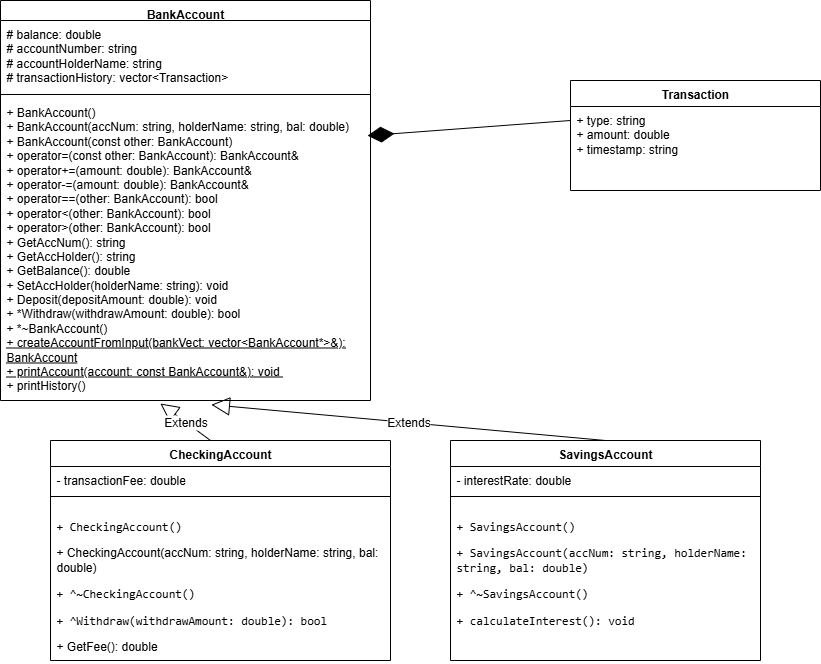

The diagram above was exported from draw.io. Its source (the exported page's mxGraphModel, read from the mxfile embedded in the PNG):
<mxGraphModel dx="809" dy="933" grid="1" gridSize="10" guides="1" tooltips="1" connect="1" arrows="1" fold="1" page="1" pageScale="1" pageWidth="850" pageHeight="1100" math="0" shadow="0">
  <root>
    <mxCell id="0" />
    <mxCell id="1" parent="0" />
    <mxCell id="4rXH1uq9Ab64bKYlFO8A-17" value="BankAccount" style="swimlane;fontStyle=1;align=center;verticalAlign=top;childLayout=stackLayout;horizontal=1;startSize=20;horizontalStack=0;resizeParent=1;resizeParentMax=0;resizeLast=0;collapsible=1;marginBottom=0;whiteSpace=wrap;html=1;" parent="1" vertex="1">
      <mxGeometry x="20" y="40" width="370" height="400" as="geometry" />
    </mxCell>
    <mxCell id="4rXH1uq9Ab64bKYlFO8A-18" value="# balance: double&lt;div&gt;# accountNumber: string&lt;/div&gt;&lt;div&gt;# accountHolderName: string&lt;/div&gt;&lt;div&gt;# transactionHistory: vector&amp;lt;Transaction&amp;gt;&lt;/div&gt;" style="text;strokeColor=none;fillColor=none;align=left;verticalAlign=top;spacingLeft=4;spacingRight=4;overflow=hidden;rotatable=0;points=[[0,0.5],[1,0.5]];portConstraint=eastwest;whiteSpace=wrap;html=1;" parent="4rXH1uq9Ab64bKYlFO8A-17" vertex="1">
      <mxGeometry y="20" width="370" height="70" as="geometry" />
    </mxCell>
    <mxCell id="4rXH1uq9Ab64bKYlFO8A-19" value="" style="line;strokeWidth=1;fillColor=none;align=left;verticalAlign=middle;spacingTop=-1;spacingLeft=3;spacingRight=3;rotatable=0;labelPosition=right;points=[];portConstraint=eastwest;strokeColor=inherit;" parent="4rXH1uq9Ab64bKYlFO8A-17" vertex="1">
      <mxGeometry y="90" width="370" height="8" as="geometry" />
    </mxCell>
    <mxCell id="4rXH1uq9Ab64bKYlFO8A-20" value="+ BankAccount()&lt;div&gt;+ BankAccount(accNum: string, holderName: string, bal: double)&lt;/div&gt;&lt;div&gt;&lt;div&gt;+ BankAccount(const other: BankAccount)&lt;/div&gt;&lt;div&gt;+ operator=(const other: BankAccount): BankAccount&amp;amp;&lt;/div&gt;&lt;div&gt;+ operator+=(amount: double): BankAccount&amp;amp;&lt;/div&gt;&lt;div&gt;&lt;span style=&quot;background-color: transparent; color: light-dark(rgb(0, 0, 0), rgb(255, 255, 255));&quot;&gt;+ operator-=(amount: double): BankAccount&amp;amp;&lt;/span&gt;&lt;/div&gt;&lt;div&gt;+ operator==(other: BankAccount): bool&lt;/div&gt;&lt;div&gt;+ operator&amp;lt;(other: BankAccount): bool&lt;/div&gt;&lt;div&gt;+ operator&amp;gt;(other: BankAccount): bool&lt;/div&gt;&lt;div&gt;+ GetAccNum(): string&lt;/div&gt;&lt;div&gt;+ GetAccHolder(): string&lt;/div&gt;&lt;div&gt;+ GetBalance(): double&lt;/div&gt;&lt;div&gt;+ SetAccHolder(holderName: string): void&lt;/div&gt;&lt;div&gt;+ Deposit(depositAmount: double): void&lt;/div&gt;&lt;div&gt;+ *Withdraw(withdrawAmount: double): bool&lt;/div&gt;&lt;div&gt;+ *~BankAccount()&lt;/div&gt;&lt;div&gt;&lt;u&gt;+ createAccountFromInput(bankVect: vector&amp;lt;BankAccount*&amp;gt;&amp;amp;): BankAccount&lt;/u&gt;&lt;/div&gt;&lt;div&gt;&lt;u&gt;+ printAccount(account: const BankAccount&amp;amp;): void&amp;nbsp;&lt;/u&gt;&lt;/div&gt;&lt;/div&gt;&lt;div&gt;+ printHistory()&lt;/div&gt;" style="text;strokeColor=none;fillColor=none;align=left;verticalAlign=top;spacingLeft=4;spacingRight=4;overflow=hidden;rotatable=0;points=[[0,0.5],[1,0.5]];portConstraint=eastwest;whiteSpace=wrap;html=1;" parent="4rXH1uq9Ab64bKYlFO8A-17" vertex="1">
      <mxGeometry y="98" width="370" height="302" as="geometry" />
    </mxCell>
    <mxCell id="4rXH1uq9Ab64bKYlFO8A-29" value="CheckingAccount" style="swimlane;fontStyle=1;align=center;verticalAlign=top;childLayout=stackLayout;horizontal=1;startSize=26;horizontalStack=0;resizeParent=1;resizeParentMax=0;resizeLast=0;collapsible=1;marginBottom=0;whiteSpace=wrap;html=1;" parent="1" vertex="1">
      <mxGeometry x="70" y="480" width="340" height="220" as="geometry" />
    </mxCell>
    <mxCell id="4rXH1uq9Ab64bKYlFO8A-33" value="Extends" style="endArrow=block;endSize=16;endFill=0;html=1;rounded=0;fontSize=12;curved=1;entryX=0.432;entryY=1.01;entryDx=0;entryDy=0;entryPerimeter=0;" parent="4rXH1uq9Ab64bKYlFO8A-29" target="4rXH1uq9Ab64bKYlFO8A-20" edge="1">
      <mxGeometry width="160" relative="1" as="geometry">
        <mxPoint x="160" as="sourcePoint" />
        <mxPoint x="320" as="targetPoint" />
      </mxGeometry>
    </mxCell>
    <mxCell id="4rXH1uq9Ab64bKYlFO8A-30" value="- transactionFee: double" style="text;strokeColor=none;fillColor=none;align=left;verticalAlign=top;spacingLeft=4;spacingRight=4;overflow=hidden;rotatable=0;points=[[0,0.5],[1,0.5]];portConstraint=eastwest;whiteSpace=wrap;html=1;" parent="4rXH1uq9Ab64bKYlFO8A-29" vertex="1">
      <mxGeometry y="26" width="340" height="26" as="geometry" />
    </mxCell>
    <mxCell id="4rXH1uq9Ab64bKYlFO8A-31" value="" style="line;strokeWidth=1;fillColor=none;align=left;verticalAlign=middle;spacingTop=-1;spacingLeft=3;spacingRight=3;rotatable=0;labelPosition=right;points=[];portConstraint=eastwest;strokeColor=inherit;" parent="4rXH1uq9Ab64bKYlFO8A-29" vertex="1">
      <mxGeometry y="52" width="340" height="8" as="geometry" />
    </mxCell>
    <mxCell id="4rXH1uq9Ab64bKYlFO8A-32" value="&lt;li&gt;&lt;p&gt;&lt;code&gt;+ CheckingAccount()&lt;/code&gt;&lt;/p&gt;&lt;/li&gt;&lt;li&gt;&lt;p&gt;&lt;span style=&quot;background-color: transparent; color: light-dark(rgb(0, 0, 0), rgb(255, 255, 255));&quot;&gt;+ CheckingAccount(accNum: string, holderName: string, bal: double)&lt;/span&gt;&lt;/p&gt;&lt;/li&gt;&lt;li&gt;&lt;p&gt;&lt;code&gt;+ ^~CheckingAccount()&lt;/code&gt;&lt;/p&gt;&lt;/li&gt;&lt;li&gt;&lt;p&gt;&lt;code&gt;+ ^Withdraw(withdrawAmount: double): bool&lt;/code&gt;&lt;/p&gt;&lt;/li&gt;&lt;li&gt;&lt;p&gt;&lt;span style=&quot;background-color: transparent; color: light-dark(rgb(0, 0, 0), rgb(255, 255, 255));&quot;&gt;+ GetFee(): double&lt;/span&gt;&lt;/p&gt;&lt;/li&gt;" style="text;strokeColor=none;fillColor=none;align=left;verticalAlign=top;spacingLeft=4;spacingRight=4;overflow=hidden;rotatable=0;points=[[0,0.5],[1,0.5]];portConstraint=eastwest;whiteSpace=wrap;html=1;" parent="4rXH1uq9Ab64bKYlFO8A-29" vertex="1">
      <mxGeometry y="60" width="340" height="160" as="geometry" />
    </mxCell>
    <mxCell id="4rXH1uq9Ab64bKYlFO8A-34" value="SavingsAccount" style="swimlane;fontStyle=1;align=center;verticalAlign=top;childLayout=stackLayout;horizontal=1;startSize=26;horizontalStack=0;resizeParent=1;resizeParentMax=0;resizeLast=0;collapsible=1;marginBottom=0;whiteSpace=wrap;html=1;" parent="1" vertex="1">
      <mxGeometry x="470" y="480" width="310" height="220" as="geometry" />
    </mxCell>
    <mxCell id="4rXH1uq9Ab64bKYlFO8A-35" value="- interestRate: double" style="text;strokeColor=none;fillColor=none;align=left;verticalAlign=top;spacingLeft=4;spacingRight=4;overflow=hidden;rotatable=0;points=[[0,0.5],[1,0.5]];portConstraint=eastwest;whiteSpace=wrap;html=1;" parent="4rXH1uq9Ab64bKYlFO8A-34" vertex="1">
      <mxGeometry y="26" width="310" height="26" as="geometry" />
    </mxCell>
    <mxCell id="4rXH1uq9Ab64bKYlFO8A-36" value="" style="line;strokeWidth=1;fillColor=none;align=left;verticalAlign=middle;spacingTop=-1;spacingLeft=3;spacingRight=3;rotatable=0;labelPosition=right;points=[];portConstraint=eastwest;strokeColor=inherit;" parent="4rXH1uq9Ab64bKYlFO8A-34" vertex="1">
      <mxGeometry y="52" width="310" height="8" as="geometry" />
    </mxCell>
    <mxCell id="4rXH1uq9Ab64bKYlFO8A-37" value="&lt;li&gt;&lt;p&gt;&lt;code&gt;+ SavingsAccount()&lt;/code&gt;&lt;/p&gt;&lt;/li&gt;&lt;li&gt;&lt;p&gt;&lt;code&gt;+ SavingsAccount(accNum: string, holderName: string, bal: double)&lt;/code&gt;&lt;/p&gt;&lt;/li&gt;&lt;li&gt;&lt;p&gt;&lt;code&gt;+ ^~SavingsAccount()&lt;/code&gt;&lt;/p&gt;&lt;/li&gt;&lt;li&gt;&lt;p&gt;&lt;code&gt;+ calculateInterest(): void&lt;/code&gt;&lt;/p&gt;&lt;/li&gt;" style="text;strokeColor=none;fillColor=none;align=left;verticalAlign=top;spacingLeft=4;spacingRight=4;overflow=hidden;rotatable=0;points=[[0,0.5],[1,0.5]];portConstraint=eastwest;whiteSpace=wrap;html=1;" parent="4rXH1uq9Ab64bKYlFO8A-34" vertex="1">
      <mxGeometry y="60" width="310" height="160" as="geometry" />
    </mxCell>
    <mxCell id="4rXH1uq9Ab64bKYlFO8A-38" value="Extends" style="endArrow=block;endSize=16;endFill=0;html=1;rounded=0;fontSize=12;curved=1;entryX=0.57;entryY=1.014;entryDx=0;entryDy=0;entryPerimeter=0;exitX=0.5;exitY=0;exitDx=0;exitDy=0;" parent="1" source="4rXH1uq9Ab64bKYlFO8A-34" target="4rXH1uq9Ab64bKYlFO8A-20" edge="1">
      <mxGeometry width="160" relative="1" as="geometry">
        <mxPoint x="240" y="490" as="sourcePoint" />
        <mxPoint x="410" y="433" as="targetPoint" />
      </mxGeometry>
    </mxCell>
    <mxCell id="4rXH1uq9Ab64bKYlFO8A-39" value="Transaction" style="swimlane;fontStyle=1;align=center;verticalAlign=top;childLayout=stackLayout;horizontal=1;startSize=26;horizontalStack=0;resizeParent=1;resizeParentMax=0;resizeLast=0;collapsible=1;marginBottom=0;whiteSpace=wrap;html=1;" parent="1" vertex="1">
      <mxGeometry x="590" y="120" width="250" height="110" as="geometry" />
    </mxCell>
    <mxCell id="4rXH1uq9Ab64bKYlFO8A-40" value="+ type: string&lt;div&gt;+ amount: double&lt;/div&gt;&lt;div&gt;+ timestamp: string&lt;/div&gt;" style="text;strokeColor=none;fillColor=none;align=left;verticalAlign=top;spacingLeft=4;spacingRight=4;overflow=hidden;rotatable=0;points=[[0,0.5],[1,0.5]];portConstraint=eastwest;whiteSpace=wrap;html=1;" parent="4rXH1uq9Ab64bKYlFO8A-39" vertex="1">
      <mxGeometry y="26" width="250" height="84" as="geometry" />
    </mxCell>
    <mxCell id="4rXH1uq9Ab64bKYlFO8A-45" value="" style="endArrow=diamondThin;endFill=1;endSize=24;html=1;rounded=0;fontSize=12;curved=1;entryX=0.992;entryY=0.123;entryDx=0;entryDy=0;entryPerimeter=0;" parent="4rXH1uq9Ab64bKYlFO8A-39" target="4rXH1uq9Ab64bKYlFO8A-20" edge="1">
      <mxGeometry width="160" relative="1" as="geometry">
        <mxPoint y="40" as="sourcePoint" />
        <mxPoint x="160" y="40" as="targetPoint" />
      </mxGeometry>
    </mxCell>
  </root>
</mxGraphModel>